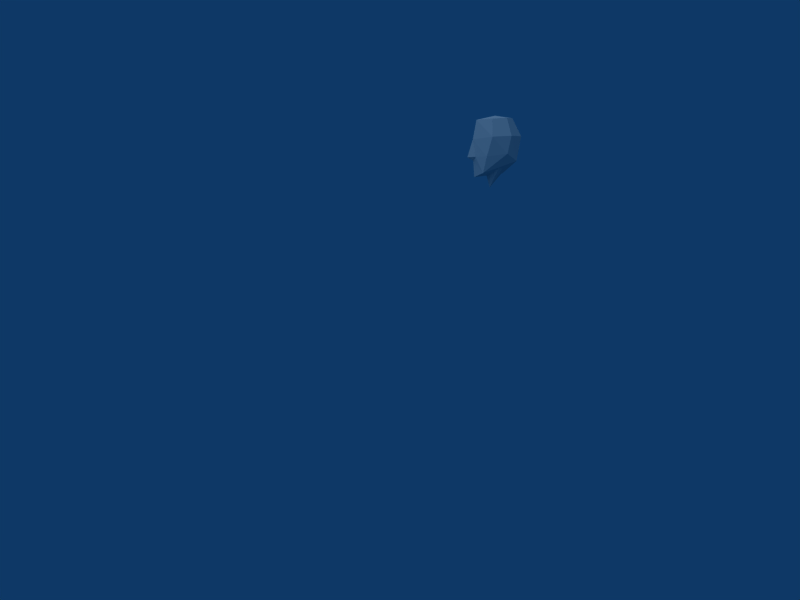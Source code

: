 # Source: bodypart4.blend  (saved by Blender 2.45.0; exported with 4.5.12 LTS)
import bpy
from mathutils import Matrix  # noqa: F401  (used for matrix-valued properties, if any)

bpy.ops.wm.read_factory_settings(use_empty=True)
scene = bpy.context.scene
scene.name = 'Scene'

# ---- collections
col_collection_1 = bpy.data.collections.new('Collection 1'); scene.collection.children.link(col_collection_1)

# ---- materials (node trees are filled in below, after node groups)
mat_nonetexture = bpy.data.materials.new('Nonetexture_')
mat_nonetexture.alpha_threshold = 0.0
mat_nonetexture.roughness = 0.5
mat_nonetexture.line_color = (0.0, 0.0, 0.0, 1.0)

# ---- material node trees

# ---- world
world_world = bpy.data.worlds.new('World'); scene.world = world_world
world_world.color = (0.05656, 0.2208, 0.4)
world_world.use_sun_shadow = False
world_world.sun_shadow_jitter_overblur = 0.0
world_world.cycles.sampling_method = 'MANUAL'
world_world.cycles.sample_map_resolution = 256

# ---- cameras
cam_camera = bpy.data.cameras.new('Camera')
cam_camera.passepartout_alpha = 0.2
cam_camera.clip_end = 100.0
cam_camera.lens = 35.0
cam_camera.ortho_scale = 7.314
cam_camera.show_passepartout = False
cam_camera.show_safe_areas = True
cam_camera.dof.focus_distance = 0.0
cam_camera.dof.aperture_fstop = 128.0

# ---- lights
light_spot = bpy.data.lights.new('Spot', 'SUN')
light_spot.transmission_factor = 0.0
light_spot.cutoff_distance = 30.0
light_spot.angle = 1.571
light_spot.energy = 1.0
light_spot.shadow_buffer_clip_start = 1.001
light_spot.shadow_soft_size = 1.0
light_spot.shadow_cascade_max_distance = 1000.0
light_spot.cycles.use_multiple_importance_sampling = False

# ---- meshes
me_worker_stand_nonetext = bpy.data.meshes.new('worker_stand_Nonetext')
me_worker_stand_nonetext.from_pydata([(-0.00822, 1.738, 0.05019), (-0.006103, 1.835, 0.08829), (0.009147, 1.856, -0.04089), (0.03455, 1.838, 0.07467), (0.06016, 1.84, 0.04062), (0.05356, 1.849, 0.007072), (-0.0001167, 1.875, 0.04122), (-0.04248, 1.839, 0.06573), (-0.05955, 1.842, 0.02671), (-0.04524, 1.85, -0.004408), (0.0049, 1.811, -0.009761), (-0.01271, 1.784, 0.1388), (0.01329, 1.875, -0.07675), (-0.01259, 1.967, 0.1601), (0.01284, 1.99, -0.08993), (-0.01126, 2.062, 0.1478), (0.007256, 2.081, -0.03728), (-0.01534, 1.878, 0.1827), (-0.01238, 1.864, 0.1502), (-0.001586, 2.09, 0.051), (0.04695, 1.804, 0.1229), (0.07788, 1.873, -0.04237), (0.08802, 1.979, 0.1063), (0.1134, 1.989, 0.0161), (0.08204, 1.994, -0.05622), (0.06558, 2.067, 0.1009), (0.0847, 2.075, 0.03242), (0.06029, 2.079, -0.01192), (0.06782, 1.885, 0.1191), (0.006581, 1.882, 0.1487), (0.1029, 1.903, 0.02555), (0.06441, 1.843, 0.03022), (-0.06641, 1.806, 0.1097), (-0.05735, 1.874, -0.05801), (-0.1003, 1.979, 0.08716), (-0.107, 1.989, -0.006304), (-0.06177, 1.994, -0.07084), (-0.07728, 2.067, 0.08654), (-0.08246, 2.075, 0.01568), (-0.04975, 2.079, -0.02294), (-0.08363, 1.887, 0.102), (-0.03004, 1.882, 0.1447), (-0.09675, 1.905, 0.002897), (-0.06124, 1.845, 0.01563)], [], [(1, 0, 3), (0, 2, 5), (0, 5, 4), (0, 4, 3), (1, 3, 6), (5, 2, 6), (4, 5, 6), (3, 4, 6), (7, 0, 1), (0, 9, 2), (0, 8, 9), (0, 7, 8), (1, 6, 7), (9, 6, 2), (8, 6, 9), (7, 6, 8), (26, 19, 25), (19, 27, 16), (31, 10, 21), (11, 10, 20), (21, 10, 12), (23, 21, 24), (21, 23, 30), (30, 23, 22), (28, 13, 29), (13, 28, 22), (24, 12, 14), (12, 24, 21), (26, 24, 27), (24, 26, 23), (25, 23, 26), (23, 25, 22), (15, 22, 25), (22, 15, 13), (14, 27, 24), (27, 14, 16), (13, 17, 29), (17, 18, 29), (29, 20, 28), (20, 18, 11), (29, 18, 20), (15, 25, 19), (19, 26, 27), (28, 30, 22), (21, 30, 31), (20, 30, 28), (31, 30, 20), (20, 10, 31), (38, 37, 19), (19, 16, 39), (43, 33, 10), (11, 32, 10), (33, 12, 10), (35, 36, 33), (33, 42, 35), (42, 34, 35), (40, 41, 13), (13, 34, 40), (36, 14, 12), (12, 33, 36), (38, 39, 36), (36, 35, 38), (37, 38, 35), (35, 34, 37), (15, 37, 34), (34, 13, 15), (14, 36, 39), (39, 16, 14), (13, 41, 17), (17, 41, 18), (41, 40, 32), (32, 11, 18), (41, 32, 18), (15, 19, 37), (19, 39, 38), (40, 34, 42), (33, 43, 42), (32, 40, 42), (43, 32, 42), (32, 43, 10)])
_uv = me_worker_stand_nonetext.uv_layers.new(name='UVTex')
_uv.uv.foreach_set('vector', [0.6355, 0.756, 0.6355, 0.7237, 0.6212, 0.7561, 0.1471, 0.6769, 0.1471, 0.7127, 0.1262, 0.7125, 0.09919, 0.6935, 0.1262, 0.7125, 0.1119, 0.7199, 0.6075, 0.7275, 0.6014, 0.7673, 0.6212, 0.7561, 0.6355, 0.756, 0.6212, 0.7561, 0.6355, 0.7772, 0.1262, 0.7125, 0.1471, 0.7127, 0.1471, 0.7334, 0.1119, 0.7199, 0.1262, 0.7125, 0.1471, 0.7334, 0.6212, 0.7561, 0.6014, 0.7673, 0.6355, 0.7772, 0.6499, 0.7561, 0.6355, 0.7237, 0.6355, 0.756, 0.1471, 0.6769, 0.168, 0.7125, 0.1471, 0.7127, 0.1926, 0.6935, 0.1798, 0.7199, 0.168, 0.7125, 0.6636, 0.7275, 0.6499, 0.7561, 0.6709, 0.7685, 0.6355, 0.756, 0.6355, 0.7772, 0.6499, 0.7561, 0.168, 0.7125, 0.1471, 0.7334, 0.1471, 0.7127, 0.1798, 0.7199, 0.1471, 0.7334, 0.168, 0.7125, 0.6499, 0.7561, 0.6355, 0.7772, 0.6709, 0.7685, 0.2744, 0.3877, 0.3712, 0.4258, 0.3212, 0.3885, 0.8948, 0.4203, 0.8599, 0.3909, 0.893, 0.3913, 0.8174, 0.2537, 0.893, 0.2288, 0.8523, 0.2646, 0.3712, 0.225, 0.3712, 0.1997, 0.3383, 0.2369, 0.8523, 0.2646, 0.893, 0.2288, 0.893, 0.2634, 0.8036, 0.3392, 0.8523, 0.2646, 0.8498, 0.3377, 0.8523, 0.2646, 0.8036, 0.3392, 0.8119, 0.2888, 0.2744, 0.2893, 0.2645, 0.3377, 0.3167, 0.3384, 0.3273, 0.2882, 0.3712, 0.3364, 0.3606, 0.2879, 0.3712, 0.3364, 0.3273, 0.2882, 0.3167, 0.3384, 0.8498, 0.3377, 0.893, 0.2634, 0.893, 0.3339, 0.893, 0.2634, 0.8498, 0.3377, 0.8523, 0.2646, 0.8252, 0.3911, 0.8498, 0.3377, 0.8599, 0.3909, 0.8498, 0.3377, 0.8252, 0.3911, 0.8036, 0.3392, 0.3212, 0.3885, 0.2645, 0.3377, 0.2744, 0.3877, 0.2645, 0.3377, 0.3212, 0.3885, 0.3167, 0.3384, 0.3712, 0.3893, 0.3167, 0.3384, 0.3212, 0.3885, 0.3167, 0.3384, 0.3712, 0.3893, 0.3712, 0.3364, 0.893, 0.3339, 0.8599, 0.3909, 0.8498, 0.3377, 0.8599, 0.3909, 0.893, 0.3339, 0.893, 0.3913, 0.3712, 0.3364, 0.3712, 0.2878, 0.3606, 0.2879, 0.3712, 0.2878, 0.3712, 0.2784, 0.3606, 0.2879, 0.3606, 0.2879, 0.3383, 0.2369, 0.3273, 0.2882, 0.3383, 0.2369, 0.3712, 0.2784, 0.3712, 0.225, 0.3606, 0.2879, 0.3712, 0.2784, 0.3383, 0.2369, 0.3712, 0.3893, 0.3212, 0.3885, 0.3712, 0.4258, 0.8948, 0.4203, 0.8252, 0.3911, 0.8599, 0.3909, 0.3273, 0.2882, 0.2744, 0.2893, 0.3167, 0.3384, 0.8523, 0.2646, 0.8119, 0.2888, 0.8174, 0.2537, 0.3383, 0.2369, 0.2744, 0.2893, 0.3273, 0.2882, 0.2865, 0.2558, 0.2744, 0.2893, 0.3383, 0.2369, 0.3383, 0.2369, 0.3712, 0.1997, 0.2865, 0.2558, 0.4679, 0.3877, 0.4212, 0.3885, 0.3712, 0.4258, 0.8948, 0.4203, 0.893, 0.3913, 0.926, 0.3909, 0.9686, 0.2537, 0.9337, 0.2646, 0.893, 0.2288, 0.3712, 0.225, 0.4022, 0.2369, 0.3712, 0.1997, 0.9337, 0.2646, 0.893, 0.2634, 0.893, 0.2288, 0.9824, 0.3392, 0.9362, 0.3377, 0.9337, 0.2646, 0.9337, 0.2646, 0.9741, 0.2888, 0.9824, 0.3392, 0.4679, 0.2893, 0.4256, 0.3384, 0.4778, 0.3377, 0.415, 0.2882, 0.3818, 0.2879, 0.3712, 0.3364, 0.3712, 0.3364, 0.4256, 0.3384, 0.415, 0.2882, 0.9362, 0.3377, 0.893, 0.3339, 0.893, 0.2634, 0.893, 0.2634, 0.9337, 0.2646, 0.9362, 0.3377, 0.9608, 0.3911, 0.926, 0.3909, 0.9362, 0.3377, 0.9362, 0.3377, 0.9824, 0.3392, 0.9608, 0.3911, 0.4212, 0.3885, 0.4679, 0.3877, 0.4778, 0.3377, 0.4778, 0.3377, 0.4256, 0.3384, 0.4212, 0.3885, 0.3712, 0.3893, 0.4212, 0.3885, 0.4256, 0.3384, 0.4256, 0.3384, 0.3712, 0.3364, 0.3712, 0.3893, 0.893, 0.3339, 0.9362, 0.3377, 0.926, 0.3909, 0.926, 0.3909, 0.893, 0.3913, 0.893, 0.3339, 0.3712, 0.3364, 0.3818, 0.2879, 0.3712, 0.2878, 0.3712, 0.2878, 0.3818, 0.2879, 0.3712, 0.2784, 0.3818, 0.2879, 0.415, 0.2882, 0.4022, 0.2369, 0.4022, 0.2369, 0.3712, 0.225, 0.3712, 0.2784, 0.3818, 0.2879, 0.4022, 0.2369, 0.3712, 0.2784, 0.3712, 0.3893, 0.3712, 0.4258, 0.4212, 0.3885, 0.8948, 0.4203, 0.926, 0.3909, 0.9608, 0.3911, 0.415, 0.2882, 0.4256, 0.3384, 0.4679, 0.2893, 0.9337, 0.2646, 0.9686, 0.2537, 0.9741, 0.2888, 0.4022, 0.2369, 0.415, 0.2882, 0.4679, 0.2893, 0.4558, 0.2558, 0.4022, 0.2369, 0.4679, 0.2893, 0.4022, 0.2369, 0.4558, 0.2558, 0.3712, 0.1997])
me_worker_stand_nonetext.materials.append(mat_nonetexture)
me_worker_stand_nonetext.use_remesh_preserve_volume = False
me_worker_stand_nonetext.use_remesh_preserve_attributes = False
me_worker_stand_nonetext.use_mirror_vertex_groups = False
me_worker_stand_nonetext.update()
arm_armature = bpy.data.armatures.new('Armature')  # bones are not reproduced

# ---- objects
ob_armature = bpy.data.objects.new('Armature', arm_armature)
ob_worker_stand_nonetext = bpy.data.objects.new('worker_stand_Nonetext', me_worker_stand_nonetext)
ob_worker_standing = bpy.data.objects.new('worker_standing', None)
ob_lamp = bpy.data.objects.new('Lamp', light_spot)
ob_camera = bpy.data.objects.new('Camera', cam_camera)

# ---- transforms, parenting, visibility, modifiers, constraints
ob_armature.location = (0.08638, -0.02551, -0.1525)
ob_armature.scale = (1.49, 1.49, 1.49)
ob_armature.lock_rotations_4d = False
ob_armature.empty_display_type = 'ARROWS'
ob_armature.color = (0.0, 0.0, 0.0, 1.0)
ob_armature.show_in_front = True
ob_armature.lineart.crease_threshold = 0.0
ob_worker_stand_nonetext.parent = ob_armature
ob_worker_stand_nonetext.matrix_parent_inverse = Matrix(((1.0, 0.0, 0.0, -0.0006121), (0.0, 1.0, 0.0, -0.0004463), (0.0, 0.0, 1.0, -0.0003482), (0.0, 0.0, 0.0, 1.0)))
ob_worker_stand_nonetext.location = (0.0, 0.0, 0.0)
ob_worker_stand_nonetext.lock_rotations_4d = False
ob_worker_stand_nonetext.empty_display_type = 'ARROWS'
ob_worker_stand_nonetext.color = (0.0, 0.0, 0.0, 1.0)
ob_worker_stand_nonetext.lineart.crease_threshold = 0.0
_vg = ob_worker_stand_nonetext.vertex_groups.new(name='Bone.011')
for _i, _w in zip([1, 2, 3, 4, 5, 7, 8, 9, 10, 12, 13, 14, 15, 16, 17, 18, 19, 20, 21, 22, 23, 24, 25, 26, 27, 28, 29, 30, 31, 33, 34, 35, 36, 37, 38, 39, 40, 41, 42, 43], [0.8555, 1.0, 1.0, 1.0, 0.998, 0.9962, 1.0, 0.9995, 0.364, 1.0, 1.0, 1.0, 1.0, 1.0, 1.0, 1.0, 1.0, 0.7431, 1.0, 1.0, 1.0, 1.0, 1.0, 1.0, 1.0, 1.0, 1.0, 1.0, 0.9698, 1.0, 1.0, 1.0, 1.0, 0.9997, 0.9999, 0.9999, 1.0, 1.0, 1.0, 0.9678]): _vg.add([_i], _w, 'REPLACE')
_vg = ob_worker_stand_nonetext.vertex_groups.new(name='Bone.012')
for _i, _w in zip([0, 1, 7, 8, 9, 10, 11, 17, 18, 32, 40, 41, 42, 43], [0.75, 0.0, 0.0, 0.03322, 0.0, 0.2273, 0.0004064, 0.0, 0.0, 0.001943, 0.0, 0.0, 0.0, 0.05022]): _vg.add([_i], _w, 'REPLACE')
_vg = ob_worker_stand_nonetext.vertex_groups.new(name='Bone.014')
for _i, _w in zip([0, 4, 5, 10, 20, 31, 32], [0.7356, 0.3595, 0.128, 0.9767, 0.9954, 0.1768, 0.464]): _vg.add([_i], _w, 'REPLACE')
_vg = ob_worker_stand_nonetext.vertex_groups.new(name='Bone.010')
for _i, _w in zip([0], [0.125]): _vg.add([_i], _w, 'REPLACE')
_vg = ob_worker_stand_nonetext.vertex_groups.new(name='Bone.013')
for _i, _w in zip([0], [1.297e-07]): _vg.add([_i], _w, 'REPLACE')
_vg = ob_worker_stand_nonetext.vertex_groups.new(name='Bone.018')
for _i, _w in zip([0], [0.001685]): _vg.add([_i], _w, 'REPLACE')
_vg = ob_worker_stand_nonetext.vertex_groups.new(name='Bone.019')
for _i, _w in zip([0], [0.1238]): _vg.add([_i], _w, 'REPLACE')
_vg = ob_worker_stand_nonetext.vertex_groups.new(name='Bone.015')
for _i, _w in zip([0], [3.089e-39]): _vg.add([_i], _w, 'REPLACE')
_vg = ob_worker_stand_nonetext.vertex_groups.new(name='Bone.016')
for _i, _w in zip([0], [1.792e-35]): _vg.add([_i], _w, 'REPLACE')
_vg = ob_worker_stand_nonetext.vertex_groups.new(name='Bone.017')
for _i, _w in zip([0], [3.062e-33]): _vg.add([_i], _w, 'REPLACE')
_vg = ob_worker_stand_nonetext.vertex_groups.new(name='Bone.009')
for _i, _w in zip([0], [2.053e-07]): _vg.add([_i], _w, 'REPLACE')
_vg = ob_worker_stand_nonetext.vertex_groups.new(name='Bone.001')
for _i, _w in zip([0], [1.099e-18]): _vg.add([_i], _w, 'REPLACE')
_vg = ob_worker_stand_nonetext.vertex_groups.new(name='Bone.005')
for _i, _w in zip([0], [0.0]): _vg.add([_i], _w, 'REPLACE')
_vg = ob_worker_stand_nonetext.vertex_groups.new(name='Bone.006')
for _i, _w in zip([0], [0.0]): _vg.add([_i], _w, 'REPLACE')
_vg = ob_worker_stand_nonetext.vertex_groups.new(name='Bone.007')
for _i, _w in zip([0], [0.0]): _vg.add([_i], _w, 'REPLACE')
_vg = ob_worker_stand_nonetext.vertex_groups.new(name='Bone.008')
for _i, _w in zip([0], [0.0]): _vg.add([_i], _w, 'REPLACE')
_vg = ob_worker_stand_nonetext.vertex_groups.new(name='Bone.002')
for _i, _w in zip([0], [1.053e-19]): _vg.add([_i], _w, 'REPLACE')
_vg = ob_worker_stand_nonetext.vertex_groups.new(name='Bone.003')
for _i, _w in zip([0], [1.611e-24]): _vg.add([_i], _w, 'REPLACE')
_vg = ob_worker_stand_nonetext.vertex_groups.new(name='Bone.004')
for _i, _w in zip([0], [8.204e-25]): _vg.add([_i], _w, 'REPLACE')
_m = ob_worker_stand_nonetext.modifiers.new('Armature', 'ARMATURE')
_m.object = ob_armature
_m.use_bone_envelopes = True
ob_worker_standing.location = (0.0, 0.0, 0.0)
ob_worker_standing.lock_rotations_4d = False
ob_worker_standing.empty_display_type = 'ARROWS'
ob_worker_standing.empty_image_offset = (0.0, 0.0)
ob_worker_standing.color = (0.0, 0.0, 0.0, 1.0)
ob_worker_standing.lineart.crease_threshold = 0.0
ob_lamp.location = (4.728, 8.999, 5.904)
ob_lamp.rotation_euler = (1.0, 0.3055, 2.551)
ob_lamp.lock_rotations_4d = False
ob_lamp.empty_display_type = 'ARROWS'
ob_lamp.color = (0.0, 0.0, 0.0, 0.0)
ob_lamp.lineart.crease_threshold = 0.0
ob_camera.location = (5.237, 2.461, 2.787)
ob_camera.rotation_euler = (3.137, 1.968, 3.28)
ob_camera.lock_rotations_4d = False
ob_camera.empty_display_type = 'ARROWS'
ob_camera.color = (0.0, 0.0, 0.0, 0.0)
ob_camera.display_type = 'WIRE'
ob_camera.lineart.crease_threshold = 0.0

# ---- collection membership
col_collection_1.objects.link(ob_armature)
col_collection_1.objects.link(ob_worker_stand_nonetext)
col_collection_1.objects.link(ob_worker_standing)
col_collection_1.objects.link(ob_lamp)
col_collection_1.objects.link(ob_camera)

# ---- scene / render settings (as saved in the file)
scene.camera = ob_camera
scene.frame_start = 1; scene.frame_end = 1; scene.frame_set(1)
scene.render.engine = 'BLENDER_EEVEE_NEXT'
scene.render.image_settings.file_format = 'JPEG'
scene.render.image_settings.color_mode = 'RGB'
scene.render.image_settings.compression = 90
scene.render.resolution_x = 800
scene.render.resolution_y = 600
scene.render.pixel_aspect_x = 100.0
scene.render.pixel_aspect_y = 100.0
scene.render.fps = 6
scene.render.dither_intensity = 0.0
scene.render.use_compositing = False
scene.render.use_sequencer = False
scene.render.bake_margin = 2
scene.render.bake_bias = 0.0
scene.render.use_stamp_time = False
scene.render.use_stamp_date = False
scene.render.use_stamp_frame = False
scene.render.use_stamp_camera = False
scene.render.use_stamp_scene = False
scene.render.use_stamp_filename = False
scene.render.use_stamp_render_time = False
scene.render.stamp_font_size = 0
scene.cycles.use_denoising = False
scene.cycles.samples = 10
scene.cycles.sampling_pattern = 'TABULATED_SOBOL'
scene.cycles.light_sampling_threshold = 0.0
scene.cycles.use_adaptive_sampling = False
scene.cycles.use_light_tree = False
scene.cycles.blur_glossy = 0.0
scene.cycles.volume_bounces = 1
scene.cycles.pixel_filter_type = 'GAUSSIAN'
scene.cycles.sample_clamp_indirect = 0.0
scene.view_settings.view_transform = 'Raw'
bpy.context.view_layer.update()
